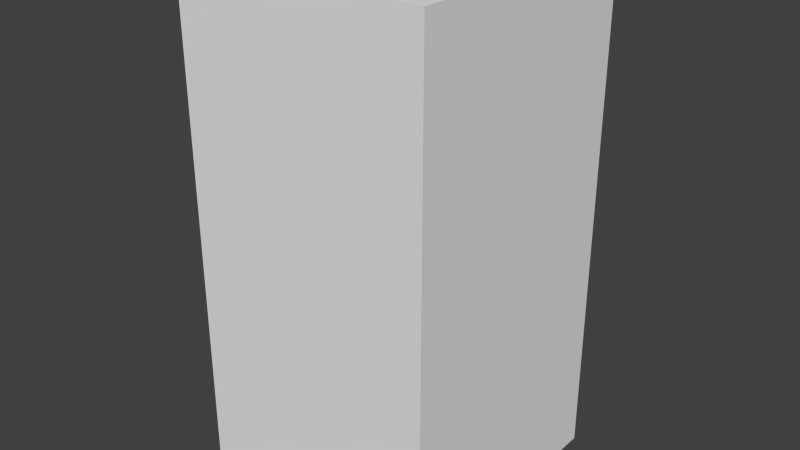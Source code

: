 # Source: greyDotFive.blend  (saved by Blender 2.68.0; exported with 4.5.12 LTS)
import bpy
from mathutils import Matrix  # noqa: F401  (used for matrix-valued properties, if any)

bpy.ops.wm.read_factory_settings(use_empty=True)
scene = bpy.context.scene
scene.name = 'Scene'

# ---- collections
col_collection_1 = bpy.data.collections.new('Collection 1'); scene.collection.children.link(col_collection_1)

# ---- world
world_world = bpy.data.worlds.new('World'); scene.world = world_world
world_world.color = (0.05088, 0.05088, 0.05088)
world_world.use_sun_shadow = False
world_world.sun_shadow_jitter_overblur = 0.0
world_world.cycles.sampling_method = 'MANUAL'
world_world.cycles.sample_map_resolution = 256

# ---- meshes
me_greydotfive = bpy.data.meshes.new('greyDotFive')
me_greydotfive.from_pydata([(-0.5, -0.5, -1.0), (-0.5, 0.5, -1.0), (0.5, 0.5, -1.0), (0.5, -0.5, -1.0), (-0.5, -0.5, 1.0), (-0.5, 0.5, 1.0), (0.5, 0.5, 1.0), (0.5, -0.5, 1.0)], [], [(4, 5, 1, 0), (5, 6, 2, 1), (6, 7, 3, 2), (7, 4, 0, 3), (0, 1, 2, 3), (7, 6, 5, 4)])
me_greydotfive.use_remesh_preserve_volume = False
me_greydotfive.use_remesh_preserve_attributes = False
me_greydotfive.use_mirror_vertex_groups = False
me_greydotfive.update()

# ---- objects
ob_greydotfive = bpy.data.objects.new('greyDotFive', me_greydotfive)

# ---- transforms, parenting, visibility, modifiers, constraints
ob_greydotfive.location = (0.0, 0.0, 0.0)
ob_greydotfive.lineart.crease_threshold = 0.0

# ---- collection membership
col_collection_1.objects.link(ob_greydotfive)

# ---- scene / render settings (as saved in the file)
scene.frame_start = 1; scene.frame_end = 250; scene.frame_set(1)
scene.render.engine = 'BLENDER_EEVEE_NEXT'
scene.render.image_settings.color_mode = 'RGB'
scene.render.image_settings.compression = 90
scene.render.resolution_percentage = 50
scene.render.dither_intensity = 0.0
scene.cycles.use_denoising = False
scene.cycles.samples = 10
scene.cycles.sampling_pattern = 'TABULATED_SOBOL'
scene.cycles.light_sampling_threshold = 0.0
scene.cycles.use_adaptive_sampling = False
scene.cycles.use_light_tree = False
scene.cycles.blur_glossy = 0.0
scene.cycles.volume_bounces = 1
scene.cycles.pixel_filter_type = 'GAUSSIAN'
scene.cycles.sample_clamp_indirect = 0.0
scene.view_settings.view_transform = 'Standard'
bpy.context.view_layer.update()

# ---- added for rendering (the .blend has no active camera and no usable light): camera, sun
cam_auto = bpy.data.cameras.new('AutoCamera')
cam_auto.lens = 50.0
cam_auto.sensor_width = 36.0
cam_auto.clip_end = 1000.0
ob_auto_camera = bpy.data.objects.new('AutoCamera', cam_auto)
scene.collection.objects.link(ob_auto_camera)
ob_auto_camera.location = (2.26633, -2.71959, 1.81306)
ob_auto_camera.rotation_euler = (1.09748, -7.21219e-08, 0.694738)
scene.camera = ob_auto_camera
light_auto_sun = bpy.data.lights.new('AutoSun', 'SUN')
light_auto_sun.energy = 3.0
light_auto_sun.angle = 0.0523599
ob_auto_sun = bpy.data.objects.new('AutoSun', light_auto_sun)
scene.collection.objects.link(ob_auto_sun)
ob_auto_sun.rotation_euler = (0.872665, 0.174533, 0.523599)
bpy.context.view_layer.update()
